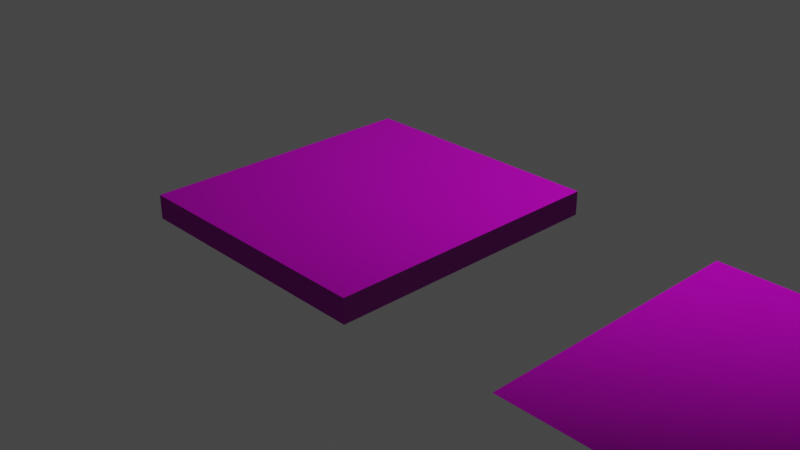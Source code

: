 # Source: Scalini_forum.blend  (saved by Blender 2.83.19; exported with 4.5.12 LTS)
import bpy
from mathutils import Matrix  # noqa: F401  (used for matrix-valued properties, if any)

bpy.ops.wm.read_factory_settings(use_empty=True)
scene = bpy.context.scene
scene.name = 'Scene'

# ---- collections
col_collection = bpy.data.collections.new('Collection'); scene.collection.children.link(col_collection)

# ---- images (referenced by path relative to the original .blend; pixels are not part of the script)
import os
ASSET_DIR = os.environ.get("B2B_ASSET_DIR", "")  # directory of the original .blend (textures are referenced by path, not embedded)
HERE = os.path.dirname(os.path.abspath(__file__))  # packed textures are extracted next to this script under _unpacked/

def load_image(name, relpath, width, height, colorspace="sRGB"):
    """Load a texture the original file referenced (path relative to the .blend, or extracted next to this script)."""
    p = next((c for c in (os.path.join(HERE, relpath), os.path.join(ASSET_DIR, relpath)) if relpath and os.path.exists(c)), "")
    if p:
        img = bpy.data.images.load(p, check_existing=True)
        img.name = name
    else:  # same state as the original file: an image datablock whose file is absent (Cycles renders it pink)
        img = bpy.data.images.new(name, width, height)
        img.source = "FILE"
        img.filepath = "//" + (relpath or name)
    img.colorspace_settings.name = colorspace
    return img
img_floor_tiles_04_diff_4k_jpg = load_image('floor_tiles_04_diff_4k.jpg', 'floor_tiles_04_diff_4k.jpg', 1024, 1024, 'sRGB')
img_floor_tiles_04_nor_4k_jpg = load_image('floor_tiles_04_nor_4k.jpg', 'floor_tiles_04_nor_4k.jpg', 1024, 1024, 'Non-Color')
img_floor_tiles_04_rough_4k_jpg = load_image('floor_tiles_04_rough_4k.jpg', 'floor_tiles_04_rough_4k.jpg', 1024, 1024, 'Non-Color')

# ---- materials (node trees are filled in below, after node groups)
mat_material = bpy.data.materials.new('Material')
mat_material.alpha_threshold = 0.0
mat_material.use_transparent_shadow = False
mat_material.line_color = (0.0, 0.0, 0.0, 1.0)

# ---- material node trees
mat_material.use_nodes = True; mat_material.node_tree.nodes.clear()
_N = mat_material.node_tree.nodes; _L = mat_material.node_tree.links
n0 = _N.new('ShaderNodeOutputMaterial'); n0.name = 'Material Output'; n0.location = (546, 300)
n1 = _N.new('ShaderNodeBsdfPrincipled'); n1.name = 'Principled BSDF'; n1.location = (256, 300)
n1.distribution = 'GGX'
n1.subsurface_method = 'BURLEY'
n1.inputs[3].default_value = 1.45
n1.inputs[27].default_value = (0.0, 0.0, 0.0, 1.0)
n1.inputs[28].default_value = 1.0
n2 = _N.new('ShaderNodeTexImage'); n2.name = 'Image Texture'; n2.location = (-356, 274)
n2.image = img_floor_tiles_04_diff_4k_jpg
n3 = _N.new('ShaderNodeTexImage'); n3.name = 'Image Texture.001'; n3.location = (-679, -149)
n3.image = img_floor_tiles_04_nor_4k_jpg
n4 = _N.new('ShaderNodeTexImage'); n4.name = 'Image Texture.002'; n4.location = (-52, 109)
n4.image = img_floor_tiles_04_rough_4k_jpg
n5 = _N.new('ShaderNodeNormalMap'); n5.name = 'Normal Map'; n5.location = (-294, -171)
n5.inputs[0].default_value = 2.0
_L.new(n1.outputs[0], n0.inputs[0])
_L.new(n2.outputs[0], n1.inputs[0])
_L.new(n3.outputs[0], n5.inputs[1])
_L.new(n5.outputs[0], n1.inputs[5])
_L.new(n4.outputs[0], n1.inputs[2])
n0.is_active_output = True

# ---- world
world_world = bpy.data.worlds.new('World'); scene.world = world_world
world_world.use_nodes = True; world_world.node_tree.nodes.clear()
_N = world_world.node_tree.nodes; _L = world_world.node_tree.links
n0 = _N.new('ShaderNodeOutputWorld'); n0.name = 'World Output'; n0.location = (300, 300)
n1 = _N.new('ShaderNodeBackground'); n1.name = 'Background'; n1.location = (10, 300)
n1.inputs[0].default_value = (0.05088, 0.05088, 0.05088, 1.0)
_L.new(n1.outputs[0], n0.inputs[0])
n0.is_active_output = True
world_world.color = (0.05088, 0.05088, 0.05088)
world_world.use_sun_shadow = False
world_world.sun_shadow_jitter_overblur = 0.0

# ---- cameras
cam_camera = bpy.data.cameras.new('Camera')
cam_camera.clip_end = 100.0
cam_camera.ortho_scale = 7.314

# ---- lights
light_light = bpy.data.lights.new('Light', 'POINT')
light_light.transmission_factor = 0.0
light_light.energy = 1000.0
light_light.shadow_soft_size = 0.1
light_light.shadow_maximum_resolution = 0.006
light_light.use_absolute_resolution = True

# ---- meshes
me_cube = bpy.data.meshes.new('Cube')
me_cube.from_pydata([(1.448, 1.601, 0.2694), (1.448, 1.601, 0.0), (1.448, -1.601, 0.2694), (1.448, -1.601, 0.0), (-1.448, 1.601, 0.2694), (-1.448, 1.601, 0.0), (-1.448, -1.601, 0.2694), (-1.448, -1.601, 0.0)], [], [(0, 4, 6, 2), (3, 2, 6, 7), (7, 6, 4, 5), (5, 1, 3, 7), (1, 0, 2, 3), (5, 4, 0, 1)])
_uv = me_cube.uv_layers.new(name='UVMap')
_uv.uv.foreach_set('vector', [1.0, 1.0, 0.0, 1.0, 8.941e-08, 0.0, 1.0, 0.0, 1.0, 0.09308, 1.0, 0.0, -2.98e-08, 8.196e-08, -2.98e-08, 0.09308, 0.08413, 5.794e-05, 5.96e-08, 5.794e-05, 0.0, 1.0, 0.08413, 1.0, 0.125, 0.5, 0.375, 0.5, 0.375, 0.75, 0.125, 0.75, 1.0, 0.9999, 0.9159, 0.9999, 0.9159, 0.0, 1.0, 0.0, 1.0, 1.0, 1.0, 0.907, 6.115e-05, 0.907, 6.115e-05, 1.0])
me_cube.materials.append(mat_material)
me_cube.use_remesh_preserve_volume = False
me_cube.use_remesh_preserve_attributes = False
me_cube.use_mirror_vertex_groups = False
me_cube.update()
me_plane_001 = bpy.data.meshes.new('Plane.001')
me_plane_001.from_pydata([(-1.0, -1.0, 0.0), (1.0, -1.0, 0.0), (-1.0, 1.0, 0.0), (1.0, 1.0, 0.0)], [], [(0, 1, 3, 2)])
_uv = me_plane_001.uv_layers.new(name='UVMap')
_uv.uv.foreach_set('vector', [0.0, 0.0, 1.0, 0.0, 1.0, 1.0, 0.0, 1.0])
me_plane_001.materials.append(mat_material)
me_plane_001.use_remesh_fix_poles = True
me_plane_001.use_remesh_preserve_attributes = False
me_plane_001.use_mirror_vertex_groups = False
me_plane_001.update()

# ---- objects
ob_cube = bpy.data.objects.new('Cube', me_cube)
ob_light = bpy.data.objects.new('Light', light_light)
ob_camera = bpy.data.objects.new('Camera', cam_camera)
ob_plane = bpy.data.objects.new('Plane', me_plane_001)

# ---- transforms, parenting, visibility, modifiers, constraints
ob_cube.location = (-0.4479, 0.0, -0.1347)
ob_cube.lock_rotations_4d = False
ob_cube.empty_display_type = 'ARROWS'
ob_cube.lineart.crease_threshold = 0.0
ob_light.location = (4.076, 1.005, 5.904)
ob_light.rotation_euler = (0.6503, 0.05522, 1.866)
ob_light.lock_rotations_4d = False
ob_light.empty_display_type = 'ARROWS'
ob_light.color = (0.0, 0.0, 0.0, 0.0)
ob_light.lineart.crease_threshold = 0.0
ob_camera.location = (7.359, -6.926, 4.958)
ob_camera.rotation_euler = (1.109, 0.0, 0.8149)
ob_camera.lock_rotations_4d = False
ob_camera.empty_display_type = 'ARROWS'
ob_camera.color = (0.0, 0.0, 0.0, 0.0)
ob_camera.display_type = 'WIRE'
ob_camera.lineart.crease_threshold = 0.0
ob_plane.location = (4.262, 0.0, 0.0)
ob_plane.scale = (1.56, 1.56, 1.56)
ob_plane.lineart.crease_threshold = 0.0

# ---- collection membership
col_collection.objects.link(ob_cube)
col_collection.objects.link(ob_light)
col_collection.objects.link(ob_camera)
col_collection.objects.link(ob_plane)

# ---- scene / render settings (as saved in the file)
scene.camera = ob_camera
scene.frame_start = 1; scene.frame_end = 250; scene.frame_set(1)
scene.render.engine = 'BLENDER_EEVEE_NEXT'
scene.cycles.use_denoising = False
scene.cycles.samples = 128
scene.cycles.sampling_pattern = 'TABULATED_SOBOL'
scene.cycles.use_adaptive_sampling = False
scene.cycles.use_light_tree = False
scene.view_settings.view_transform = 'Filmic'
bpy.context.view_layer.update()

